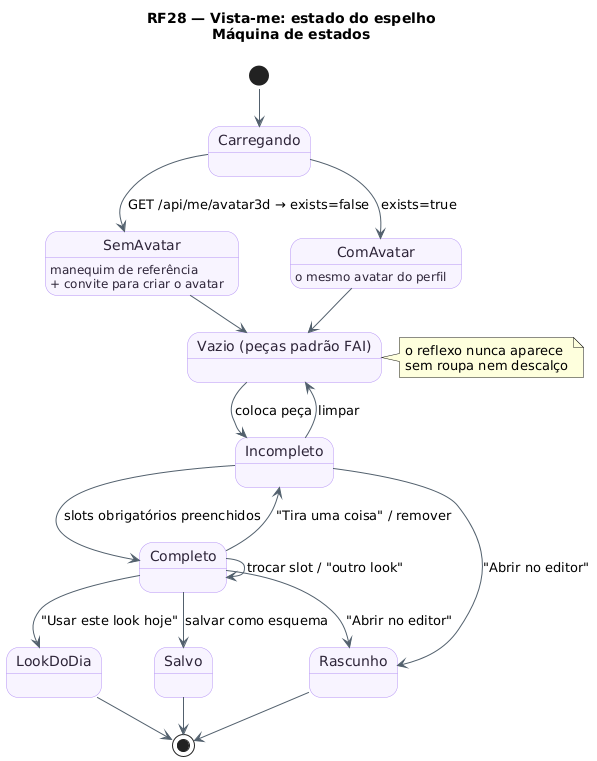

The diagram above was rendered by PlantUML. Its source (embedded in the PNG):
@startuml RF28_Espelho_Estados
!pragma layout smetana
title RF28 — Vista-me: estado do espelho\nMáquina de estados
!pragma layout smetana
skinparam backgroundColor #FFFFFF
skinparam state {
  BackgroundColor #F8F4FF
  BorderColor #B695F5
  FontColor #2D2438
  ArrowColor #52606D
}
[*] --> Carregando
Carregando --> SemAvatar : GET /api/me/avatar3d → exists=false
Carregando --> ComAvatar : exists=true
state SemAvatar : manequim de referência\n+ convite para criar o avatar
state ComAvatar : o mesmo avatar do perfil
SemAvatar --> Vazio
ComAvatar --> Vazio
state "Vazio (peças padrão FAI)" as Vazio
Vazio --> Incompleto : coloca peça
Incompleto --> Completo : slots obrigatórios preenchidos
Completo --> Incompleto : "Tira uma coisa" / remover
Incompleto --> Vazio : limpar
Completo --> Completo : trocar slot / "outro look"
Completo --> LookDoDia : "Usar este look hoje"
Completo --> Salvo : salvar como esquema
Incompleto --> Rascunho : "Abrir no editor"
Completo --> Rascunho : "Abrir no editor"
LookDoDia --> [*]
Salvo --> [*]
Rascunho --> [*]
note right of Vazio : o reflexo nunca aparece\nsem roupa nem descalço
@enduml